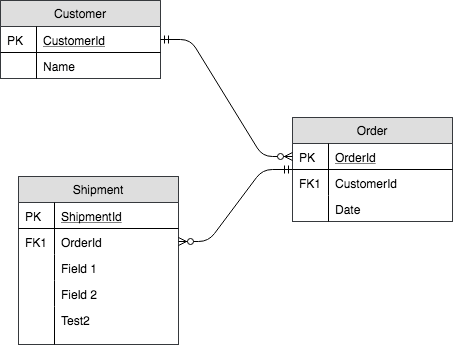

The diagram above was exported from draw.io. Its source (the exported page's mxGraphModel, read from the mxfile embedded in the PNG):
<mxGraphModel dx="950" dy="531" grid="1" gridSize="10" guides="1" tooltips="1" connect="1" arrows="1" fold="1" page="1" pageScale="1" pageWidth="826" pageHeight="1169" background="#ffffff" math="0" shadow="0">
  <root>
    <mxCell id="0" />
    <mxCell id="1" parent="0" />
    <mxCell id="39c1270dc46fbfdf-1" value="Customer" style="swimlane;fontStyle=0;childLayout=stackLayout;horizontal=1;startSize=26;fillColor=#DEDEDE;horizontalStack=0;resizeParent=1;resizeLast=0;collapsible=1;marginBottom=0;swimlaneFillColor=#ffffff;rounded=0;shadow=0;strokeWidth=1;strokeColor=#36393d;" parent="1" vertex="1">
      <mxGeometry x="98" y="68" width="160" height="78" as="geometry">
        <mxRectangle x="120" y="120" width="160" height="26" as="alternateBounds" />
      </mxGeometry>
    </mxCell>
    <mxCell id="39c1270dc46fbfdf-2" value="CustomerId" style="shape=partialRectangle;top=0;left=0;right=0;bottom=1;align=left;verticalAlign=top;fillColor=none;spacingLeft=40;spacingRight=4;overflow=hidden;rotatable=0;points=[[0,0.5],[1,0.5]];portConstraint=eastwest;dropTarget=0;rounded=0;shadow=0;strokeWidth=1;fontStyle=4" parent="39c1270dc46fbfdf-1" vertex="1">
      <mxGeometry y="26" width="160" height="26" as="geometry" />
    </mxCell>
    <mxCell id="39c1270dc46fbfdf-3" value="PK" style="shape=partialRectangle;top=0;left=0;bottom=0;fillColor=none;align=left;verticalAlign=top;spacingLeft=4;spacingRight=4;overflow=hidden;rotatable=0;points=[];portConstraint=eastwest;part=1;" parent="39c1270dc46fbfdf-2" vertex="1" connectable="0">
      <mxGeometry width="36" height="26" as="geometry" />
    </mxCell>
    <mxCell id="39c1270dc46fbfdf-4" value="Name" style="shape=partialRectangle;top=0;left=0;right=0;bottom=0;align=left;verticalAlign=top;fillColor=none;spacingLeft=40;spacingRight=4;overflow=hidden;rotatable=0;points=[[0,0.5],[1,0.5]];portConstraint=eastwest;dropTarget=0;rounded=0;shadow=0;strokeWidth=1;" parent="39c1270dc46fbfdf-1" vertex="1">
      <mxGeometry y="52" width="160" height="26" as="geometry" />
    </mxCell>
    <mxCell id="39c1270dc46fbfdf-5" value="" style="shape=partialRectangle;top=0;left=0;bottom=0;fillColor=none;align=left;verticalAlign=top;spacingLeft=4;spacingRight=4;overflow=hidden;rotatable=0;points=[];portConstraint=eastwest;part=1;" parent="39c1270dc46fbfdf-4" vertex="1" connectable="0">
      <mxGeometry width="36" height="26" as="geometry" />
    </mxCell>
    <mxCell id="39c1270dc46fbfdf-6" value="Order" style="swimlane;fontStyle=0;childLayout=stackLayout;horizontal=1;startSize=26;fillColor=#DEDEDE;horizontalStack=0;resizeParent=1;resizeLast=0;collapsible=1;marginBottom=0;swimlaneFillColor=#ffffff;rounded=0;shadow=0;strokeWidth=1;strokeColor=#36393d;" parent="1" vertex="1">
      <mxGeometry x="390" y="185" width="160" height="104" as="geometry">
        <mxRectangle x="360" y="120" width="160" height="26" as="alternateBounds" />
      </mxGeometry>
    </mxCell>
    <mxCell id="39c1270dc46fbfdf-7" value="OrderId" style="shape=partialRectangle;top=0;left=0;right=0;bottom=1;align=left;verticalAlign=top;fillColor=none;spacingLeft=40;spacingRight=4;overflow=hidden;rotatable=0;points=[[0,0.5],[1,0.5]];portConstraint=eastwest;dropTarget=0;rounded=0;shadow=0;strokeWidth=1;fontStyle=4" parent="39c1270dc46fbfdf-6" vertex="1">
      <mxGeometry y="26" width="160" height="26" as="geometry" />
    </mxCell>
    <mxCell id="39c1270dc46fbfdf-8" value="PK" style="shape=partialRectangle;top=0;left=0;bottom=0;fillColor=none;align=left;verticalAlign=top;spacingLeft=4;spacingRight=4;overflow=hidden;rotatable=0;points=[];portConstraint=eastwest;part=1;" parent="39c1270dc46fbfdf-7" vertex="1" connectable="0">
      <mxGeometry width="36" height="26" as="geometry" />
    </mxCell>
    <mxCell id="39c1270dc46fbfdf-9" value="CustomerId" style="shape=partialRectangle;top=0;left=0;right=0;bottom=0;align=left;verticalAlign=top;fillColor=none;spacingLeft=40;spacingRight=4;overflow=hidden;rotatable=0;points=[[0,0.5],[1,0.5]];portConstraint=eastwest;dropTarget=0;rounded=0;shadow=0;strokeWidth=1;" parent="39c1270dc46fbfdf-6" vertex="1">
      <mxGeometry y="52" width="160" height="26" as="geometry" />
    </mxCell>
    <mxCell id="39c1270dc46fbfdf-10" value="FK1" style="shape=partialRectangle;top=0;left=0;bottom=0;fillColor=none;align=left;verticalAlign=top;spacingLeft=4;spacingRight=4;overflow=hidden;rotatable=0;points=[];portConstraint=eastwest;part=1;" parent="39c1270dc46fbfdf-9" vertex="1" connectable="0">
      <mxGeometry width="36" height="26" as="geometry" />
    </mxCell>
    <mxCell id="39c1270dc46fbfdf-11" value="Date" style="shape=partialRectangle;top=0;left=0;right=0;bottom=0;align=left;verticalAlign=top;fillColor=none;spacingLeft=40;spacingRight=4;overflow=hidden;rotatable=0;points=[[0,0.5],[1,0.5]];portConstraint=eastwest;dropTarget=0;rounded=0;shadow=0;strokeWidth=1;" parent="39c1270dc46fbfdf-6" vertex="1">
      <mxGeometry y="78" width="160" height="26" as="geometry" />
    </mxCell>
    <mxCell id="39c1270dc46fbfdf-12" value="" style="shape=partialRectangle;top=0;left=0;bottom=0;fillColor=none;align=left;verticalAlign=top;spacingLeft=4;spacingRight=4;overflow=hidden;rotatable=0;points=[];portConstraint=eastwest;part=1;" parent="39c1270dc46fbfdf-11" vertex="1" connectable="0">
      <mxGeometry width="36" height="26" as="geometry" />
    </mxCell>
    <mxCell id="39c1270dc46fbfdf-13" value="" style="edgeStyle=entityRelationEdgeStyle;endArrow=ERzeroToMany;startArrow=ERmandOne;shadow=0;strokeWidth=1;" parent="1" source="39c1270dc46fbfdf-2" target="39c1270dc46fbfdf-7" edge="1">
      <mxGeometry width="100" height="100" relative="1" as="geometry">
        <mxPoint x="300" y="390" as="sourcePoint" />
        <mxPoint x="400" y="290" as="targetPoint" />
      </mxGeometry>
    </mxCell>
    <mxCell id="39c1270dc46fbfdf-14" value="Shipment" style="swimlane;fontStyle=0;childLayout=stackLayout;horizontal=1;startSize=26;fillColor=#DEDEDE;horizontalStack=0;resizeParent=1;resizeLast=0;collapsible=1;marginBottom=0;swimlaneFillColor=#ffffff;rounded=0;shadow=0;strokeWidth=1;strokeColor=#36393d;" parent="1" vertex="1">
      <mxGeometry x="116" y="244" width="160" height="168" as="geometry">
        <mxRectangle x="360" y="310" width="160" height="26" as="alternateBounds" />
      </mxGeometry>
    </mxCell>
    <mxCell id="39c1270dc46fbfdf-15" value="ShipmentId" style="shape=partialRectangle;top=0;left=0;right=0;bottom=1;align=left;verticalAlign=top;fillColor=none;spacingLeft=40;spacingRight=4;overflow=hidden;rotatable=0;points=[[0,0.5],[1,0.5]];portConstraint=eastwest;dropTarget=0;rounded=0;shadow=0;strokeWidth=1;fontStyle=4" parent="39c1270dc46fbfdf-14" vertex="1">
      <mxGeometry y="26" width="160" height="26" as="geometry" />
    </mxCell>
    <mxCell id="39c1270dc46fbfdf-16" value="PK" style="shape=partialRectangle;top=0;left=0;bottom=0;fillColor=none;align=left;verticalAlign=top;spacingLeft=4;spacingRight=4;overflow=hidden;rotatable=0;points=[];portConstraint=eastwest;part=1;" parent="39c1270dc46fbfdf-15" vertex="1" connectable="0">
      <mxGeometry width="36" height="26" as="geometry" />
    </mxCell>
    <mxCell id="39c1270dc46fbfdf-17" value="OrderId" style="shape=partialRectangle;top=0;left=0;right=0;bottom=0;align=left;verticalAlign=top;fillColor=none;spacingLeft=40;spacingRight=4;overflow=hidden;rotatable=0;points=[[0,0.5],[1,0.5]];portConstraint=eastwest;dropTarget=0;rounded=0;shadow=0;strokeWidth=1;" parent="39c1270dc46fbfdf-14" vertex="1">
      <mxGeometry y="52" width="160" height="26" as="geometry" />
    </mxCell>
    <mxCell id="39c1270dc46fbfdf-18" value="FK1" style="shape=partialRectangle;top=0;left=0;bottom=0;fillColor=none;align=left;verticalAlign=top;spacingLeft=4;spacingRight=4;overflow=hidden;rotatable=0;points=[];portConstraint=eastwest;part=1;" parent="39c1270dc46fbfdf-17" vertex="1" connectable="0">
      <mxGeometry width="36" height="26" as="geometry" />
    </mxCell>
    <mxCell id="39c1270dc46fbfdf-19" value="Field 1" style="shape=partialRectangle;top=0;left=0;right=0;bottom=0;align=left;verticalAlign=top;fillColor=none;spacingLeft=40;spacingRight=4;overflow=hidden;rotatable=0;points=[[0,0.5],[1,0.5]];portConstraint=eastwest;dropTarget=0;rounded=0;shadow=0;strokeWidth=1;" parent="39c1270dc46fbfdf-14" vertex="1">
      <mxGeometry y="78" width="160" height="26" as="geometry" />
    </mxCell>
    <mxCell id="39c1270dc46fbfdf-20" value="" style="shape=partialRectangle;top=0;left=0;bottom=0;fillColor=none;align=left;verticalAlign=top;spacingLeft=4;spacingRight=4;overflow=hidden;rotatable=0;points=[];portConstraint=eastwest;part=1;" parent="39c1270dc46fbfdf-19" vertex="1" connectable="0">
      <mxGeometry width="36" height="26" as="geometry" />
    </mxCell>
    <mxCell id="39c1270dc46fbfdf-53" value="Field 2" style="shape=partialRectangle;top=0;left=0;right=0;bottom=0;align=left;verticalAlign=top;fillColor=none;spacingLeft=40;spacingRight=4;overflow=hidden;rotatable=0;points=[[0,0.5],[1,0.5]];portConstraint=eastwest;dropTarget=0;rounded=0;shadow=0;strokeWidth=1;" parent="39c1270dc46fbfdf-14" vertex="1">
      <mxGeometry y="104" width="160" height="26" as="geometry" />
    </mxCell>
    <mxCell id="39c1270dc46fbfdf-54" value="" style="shape=partialRectangle;top=0;left=0;bottom=0;fillColor=none;align=left;verticalAlign=top;spacingLeft=4;spacingRight=4;overflow=hidden;rotatable=0;points=[];portConstraint=eastwest;part=1;" parent="39c1270dc46fbfdf-53" vertex="1" connectable="0">
      <mxGeometry width="36" height="26" as="geometry" />
    </mxCell>
    <mxCell id="6e64a9c96dd261fc-7" value="Test2" style="shape=partialRectangle;top=0;left=0;right=0;bottom=0;align=left;verticalAlign=top;fillColor=none;spacingLeft=40;spacingRight=4;overflow=hidden;rotatable=0;points=[[0,0.5],[1,0.5]];portConstraint=eastwest;dropTarget=0;rounded=0;shadow=0;strokeWidth=1;" parent="39c1270dc46fbfdf-14" vertex="1">
      <mxGeometry y="130" width="160" height="38" as="geometry" />
    </mxCell>
    <mxCell id="6e64a9c96dd261fc-8" value="" style="shape=partialRectangle;top=0;left=0;bottom=0;fillColor=none;align=left;verticalAlign=top;spacingLeft=4;spacingRight=4;overflow=hidden;rotatable=0;points=[];portConstraint=eastwest;part=1;" parent="6e64a9c96dd261fc-7" vertex="1" connectable="0">
      <mxGeometry width="36" height="38" as="geometry" />
    </mxCell>
    <mxCell id="39c1270dc46fbfdf-21" value="" style="edgeStyle=entityRelationEdgeStyle;endArrow=ERzeroToMany;startArrow=ERmandOne;shadow=0;strokeWidth=1;" parent="1" source="39c1270dc46fbfdf-6" target="39c1270dc46fbfdf-17" edge="1">
      <mxGeometry width="100" height="100" relative="1" as="geometry">
        <mxPoint x="400" y="182" as="sourcePoint" />
        <mxPoint x="320" y="169" as="targetPoint" />
      </mxGeometry>
    </mxCell>
  </root>
</mxGraphModel>